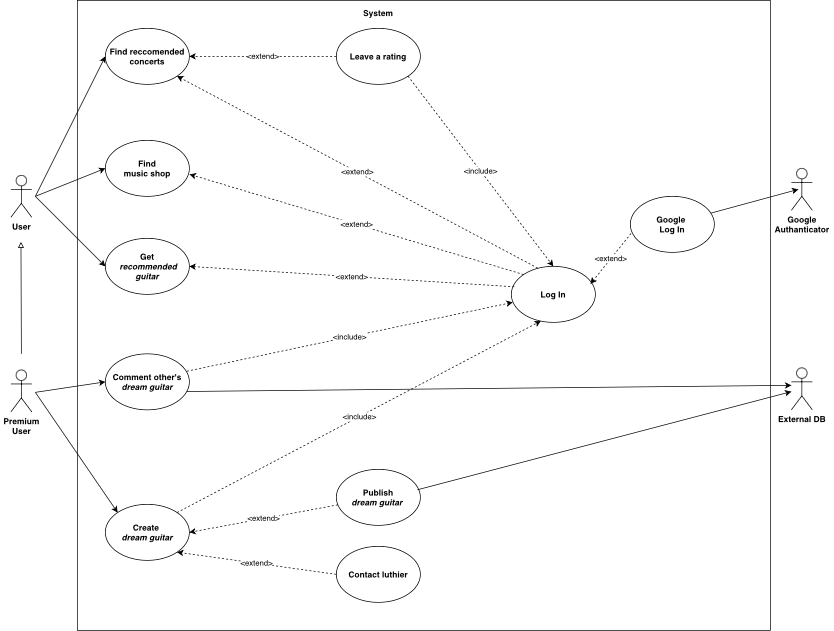

The diagram above was exported from draw.io. Its source (the exported page's mxGraphModel, read from the mxfile embedded in the PNG):
<mxGraphModel dx="1558" dy="890" grid="1" gridSize="10" guides="1" tooltips="1" connect="1" arrows="1" fold="1" page="1" pageScale="1" pageWidth="827" pageHeight="1169" math="0" shadow="0">
  <root>
    <mxCell id="0" />
    <mxCell id="1" parent="0" />
    <mxCell id="NaOX6n719dBdFDXoRJIX-10" value="" style="rounded=0;whiteSpace=wrap;html=1;" parent="1" vertex="1">
      <mxGeometry x="120" y="30" width="990" height="900" as="geometry" />
    </mxCell>
    <object label="&lt;b&gt;User&lt;/b&gt;" id="LbJ8bCRsWF0JdRt7yzFC-1">
      <mxCell style="shape=umlActor;verticalLabelPosition=bottom;verticalAlign=top;html=1;outlineConnect=0;" parent="1" vertex="1">
        <mxGeometry x="25" y="280" width="30" height="60" as="geometry" />
      </mxCell>
    </object>
    <mxCell id="LbJ8bCRsWF0JdRt7yzFC-3" value="&lt;b&gt;Premium&lt;br&gt;User&lt;/b&gt;" style="shape=umlActor;verticalLabelPosition=bottom;verticalAlign=top;html=1;outlineConnect=0;" parent="1" vertex="1">
      <mxGeometry x="25" y="558" width="30" height="60" as="geometry" />
    </mxCell>
    <mxCell id="LbJ8bCRsWF0JdRt7yzFC-5" value="&lt;b&gt;Log In&lt;/b&gt;" style="ellipse;whiteSpace=wrap;html=1;" parent="1" vertex="1">
      <mxGeometry x="740" y="410" width="120" height="80" as="geometry" />
    </mxCell>
    <mxCell id="LbJ8bCRsWF0JdRt7yzFC-6" value="&lt;b&gt;Create&amp;nbsp;&lt;/b&gt;&lt;div&gt;&lt;b&gt;&lt;i&gt;dream&amp;nbsp;&lt;span style=&quot;background-color: initial;&quot;&gt;guitar&lt;/span&gt;&lt;/i&gt;&lt;/b&gt;&lt;/div&gt;" style="ellipse;whiteSpace=wrap;html=1;" parent="1" vertex="1">
      <mxGeometry x="160" y="750" width="120" height="80" as="geometry" />
    </mxCell>
    <mxCell id="LbJ8bCRsWF0JdRt7yzFC-10" value="" style="endArrow=classic;html=1;rounded=0;entryX=0;entryY=0;entryDx=0;entryDy=0;" parent="1" target="LbJ8bCRsWF0JdRt7yzFC-6" edge="1">
      <mxGeometry width="50" height="50" relative="1" as="geometry">
        <mxPoint x="60" y="590" as="sourcePoint" />
        <mxPoint x="450" y="700" as="targetPoint" />
      </mxGeometry>
    </mxCell>
    <mxCell id="LbJ8bCRsWF0JdRt7yzFC-13" value="&amp;lt;include&amp;gt;" style="endArrow=classic;html=1;rounded=0;exitX=1;exitY=0;exitDx=0;exitDy=0;dashed=1;entryX=0.352;entryY=0.975;entryDx=0;entryDy=0;entryPerimeter=0;" parent="1" source="LbJ8bCRsWF0JdRt7yzFC-6" target="LbJ8bCRsWF0JdRt7yzFC-5" edge="1">
      <mxGeometry width="50" height="50" relative="1" as="geometry">
        <mxPoint x="400" y="620" as="sourcePoint" />
        <mxPoint x="780" y="490" as="targetPoint" />
      </mxGeometry>
    </mxCell>
    <mxCell id="LbJ8bCRsWF0JdRt7yzFC-14" value="&lt;b&gt;Get&lt;/b&gt;&lt;div&gt;&lt;b&gt;&amp;nbsp;&lt;i&gt;recommended guitar&lt;/i&gt;&lt;/b&gt;&lt;/div&gt;" style="ellipse;whiteSpace=wrap;html=1;" parent="1" vertex="1">
      <mxGeometry x="160" y="370" width="120" height="80" as="geometry" />
    </mxCell>
    <mxCell id="LbJ8bCRsWF0JdRt7yzFC-15" value="" style="endArrow=classic;html=1;rounded=0;entryX=0;entryY=0.5;entryDx=0;entryDy=0;" parent="1" target="LbJ8bCRsWF0JdRt7yzFC-14" edge="1">
      <mxGeometry width="50" height="50" relative="1" as="geometry">
        <mxPoint x="60" y="310" as="sourcePoint" />
        <mxPoint x="450" y="390" as="targetPoint" />
      </mxGeometry>
    </mxCell>
    <mxCell id="LbJ8bCRsWF0JdRt7yzFC-16" value="&lt;b&gt;Find reccomended&lt;/b&gt;&lt;div&gt;&lt;b&gt;concerts&lt;/b&gt;&lt;/div&gt;" style="ellipse;whiteSpace=wrap;html=1;" parent="1" vertex="1">
      <mxGeometry x="160" y="70" width="120" height="80" as="geometry" />
    </mxCell>
    <mxCell id="NaOX6n719dBdFDXoRJIX-1" value="&lt;b&gt;Contact l&lt;span style=&quot;background-color: initial;&quot;&gt;uthier&lt;/span&gt;&lt;/b&gt;" style="ellipse;whiteSpace=wrap;html=1;" parent="1" vertex="1">
      <mxGeometry x="490" y="810" width="120" height="80" as="geometry" />
    </mxCell>
    <mxCell id="NaOX6n719dBdFDXoRJIX-4" value="" style="endArrow=classic;html=1;rounded=0;entryX=0;entryY=0.5;entryDx=0;entryDy=0;" parent="1" target="LbJ8bCRsWF0JdRt7yzFC-16" edge="1">
      <mxGeometry width="50" height="50" relative="1" as="geometry">
        <mxPoint x="60" y="310" as="sourcePoint" />
        <mxPoint x="480" y="430" as="targetPoint" />
      </mxGeometry>
    </mxCell>
    <mxCell id="NaOX6n719dBdFDXoRJIX-5" value="&lt;b&gt;Google&lt;/b&gt;&lt;div&gt;&lt;b&gt;Authanticator&lt;/b&gt;&lt;/div&gt;&lt;div&gt;&lt;br&gt;&lt;/div&gt;" style="shape=umlActor;verticalLabelPosition=bottom;verticalAlign=top;html=1;outlineConnect=0;" parent="1" vertex="1">
      <mxGeometry x="1140" y="270" width="30" height="60" as="geometry" />
    </mxCell>
    <mxCell id="NaOX6n719dBdFDXoRJIX-6" value="" style="endArrow=classic;html=1;rounded=0;exitX=0.958;exitY=0.3;exitDx=0;exitDy=0;exitPerimeter=0;" parent="1" source="Dl2jiXtriXfEmp5pFnxX-2" edge="1">
      <mxGeometry width="50" height="50" relative="1" as="geometry">
        <mxPoint x="310" y="290" as="sourcePoint" />
        <mxPoint x="1150" y="300" as="targetPoint" />
      </mxGeometry>
    </mxCell>
    <mxCell id="NaOX6n719dBdFDXoRJIX-7" value="&amp;lt;extend&amp;gt;" style="endArrow=classic;html=1;rounded=0;exitX=0.314;exitY=0.032;exitDx=0;exitDy=0;entryX=1;entryY=1;entryDx=0;entryDy=0;dashed=1;exitPerimeter=0;" parent="1" source="LbJ8bCRsWF0JdRt7yzFC-5" target="LbJ8bCRsWF0JdRt7yzFC-16" edge="1">
      <mxGeometry width="50" height="50" relative="1" as="geometry">
        <mxPoint x="660" y="270" as="sourcePoint" />
        <mxPoint x="710" y="220" as="targetPoint" />
      </mxGeometry>
    </mxCell>
    <mxCell id="NaOX6n719dBdFDXoRJIX-8" value="&amp;lt;extend&amp;gt;" style="endArrow=classic;html=1;rounded=0;exitX=0;exitY=0.5;exitDx=0;exitDy=0;entryX=1;entryY=1;entryDx=0;entryDy=0;dashed=1;" parent="1" source="NaOX6n719dBdFDXoRJIX-1" target="LbJ8bCRsWF0JdRt7yzFC-6" edge="1">
      <mxGeometry width="50" height="50" relative="1" as="geometry">
        <mxPoint x="792" y="454" as="sourcePoint" />
        <mxPoint x="290" y="414" as="targetPoint" />
      </mxGeometry>
    </mxCell>
    <mxCell id="NaOX6n719dBdFDXoRJIX-9" value="&amp;lt;extend&amp;gt;" style="endArrow=classic;html=1;rounded=0;exitX=0.036;exitY=0.365;exitDx=0;exitDy=0;entryX=1;entryY=0.5;entryDx=0;entryDy=0;dashed=1;exitPerimeter=0;" parent="1" source="LbJ8bCRsWF0JdRt7yzFC-5" target="LbJ8bCRsWF0JdRt7yzFC-14" edge="1">
      <mxGeometry width="50" height="50" relative="1" as="geometry">
        <mxPoint x="802" y="464" as="sourcePoint" />
        <mxPoint x="300" y="424" as="targetPoint" />
      </mxGeometry>
    </mxCell>
    <mxCell id="NaOX6n719dBdFDXoRJIX-11" value="&lt;b&gt;System&lt;/b&gt;&lt;div&gt;&lt;br&gt;&lt;/div&gt;" style="text;html=1;align=center;verticalAlign=middle;whiteSpace=wrap;rounded=0;" parent="1" vertex="1">
      <mxGeometry x="520" y="40" width="60" height="30" as="geometry" />
    </mxCell>
    <mxCell id="NaOX6n719dBdFDXoRJIX-12" value="&lt;b&gt;Comment other's&lt;/b&gt;&lt;div&gt;&lt;b&gt;&lt;i&gt;dream guitar&lt;/i&gt;&lt;/b&gt;&lt;/div&gt;" style="ellipse;whiteSpace=wrap;html=1;" parent="1" vertex="1">
      <mxGeometry x="160" y="535" width="120" height="80" as="geometry" />
    </mxCell>
    <mxCell id="NaOX6n719dBdFDXoRJIX-13" value="" style="endArrow=classic;html=1;rounded=0;entryX=0;entryY=0.5;entryDx=0;entryDy=0;" parent="1" target="NaOX6n719dBdFDXoRJIX-12" edge="1">
      <mxGeometry width="50" height="50" relative="1" as="geometry">
        <mxPoint x="60" y="590" as="sourcePoint" />
        <mxPoint x="530" y="480" as="targetPoint" />
      </mxGeometry>
    </mxCell>
    <mxCell id="NaOX6n719dBdFDXoRJIX-14" value="&amp;lt;include&amp;gt;" style="endArrow=classic;html=1;rounded=0;exitX=0.97;exitY=0.31;exitDx=0;exitDy=0;exitPerimeter=0;entryX=0.016;entryY=0.643;entryDx=0;entryDy=0;entryPerimeter=0;dashed=1;" parent="1" source="NaOX6n719dBdFDXoRJIX-12" target="LbJ8bCRsWF0JdRt7yzFC-5" edge="1">
      <mxGeometry x="0.0002" width="50" height="50" relative="1" as="geometry">
        <mxPoint x="480" y="530" as="sourcePoint" />
        <mxPoint x="530" y="480" as="targetPoint" />
        <mxPoint as="offset" />
      </mxGeometry>
    </mxCell>
    <mxCell id="NaOX6n719dBdFDXoRJIX-15" value="&lt;span style=&quot;background-color: initial;&quot;&gt;&lt;b&gt;External DB&lt;/b&gt;&lt;/span&gt;" style="shape=umlActor;verticalLabelPosition=bottom;verticalAlign=top;html=1;outlineConnect=0;" parent="1" vertex="1">
      <mxGeometry x="1140" y="555" width="30" height="60" as="geometry" />
    </mxCell>
    <mxCell id="NaOX6n719dBdFDXoRJIX-16" value="&lt;b&gt;Publish&lt;/b&gt;&lt;div&gt;&lt;b&gt;&lt;i&gt;dream guitar&lt;/i&gt;&amp;nbsp;&lt;/b&gt;&lt;/div&gt;" style="ellipse;whiteSpace=wrap;html=1;" parent="1" vertex="1">
      <mxGeometry x="490" y="700" width="120" height="80" as="geometry" />
    </mxCell>
    <mxCell id="NaOX6n719dBdFDXoRJIX-17" value="&amp;lt;extend&amp;gt;" style="endArrow=classic;html=1;rounded=0;entryX=1;entryY=0.5;entryDx=0;entryDy=0;dashed=1;" parent="1" source="NaOX6n719dBdFDXoRJIX-16" target="LbJ8bCRsWF0JdRt7yzFC-6" edge="1">
      <mxGeometry width="50" height="50" relative="1" as="geometry">
        <mxPoint x="500" y="665" as="sourcePoint" />
        <mxPoint x="286" y="716" as="targetPoint" />
      </mxGeometry>
    </mxCell>
    <mxCell id="NaOX6n719dBdFDXoRJIX-18" value="&lt;b&gt;Find&lt;/b&gt;&lt;div&gt;&lt;b&gt;music shop&lt;/b&gt;&lt;/div&gt;" style="ellipse;whiteSpace=wrap;html=1;" parent="1" vertex="1">
      <mxGeometry x="160" y="230" width="120" height="80" as="geometry" />
    </mxCell>
    <mxCell id="NaOX6n719dBdFDXoRJIX-19" value="" style="endArrow=classic;html=1;rounded=0;entryX=0;entryY=0.5;entryDx=0;entryDy=0;" parent="1" target="NaOX6n719dBdFDXoRJIX-18" edge="1">
      <mxGeometry width="50" height="50" relative="1" as="geometry">
        <mxPoint x="60" y="310" as="sourcePoint" />
        <mxPoint x="440" y="230" as="targetPoint" />
      </mxGeometry>
    </mxCell>
    <mxCell id="NaOX6n719dBdFDXoRJIX-21" value="&amp;lt;extend&amp;gt;" style="endArrow=classic;html=1;rounded=0;exitX=0;exitY=0;exitDx=0;exitDy=0;entryX=1.003;entryY=0.607;entryDx=0;entryDy=0;entryPerimeter=0;dashed=1;" parent="1" source="LbJ8bCRsWF0JdRt7yzFC-5" target="NaOX6n719dBdFDXoRJIX-18" edge="1">
      <mxGeometry width="50" height="50" relative="1" as="geometry">
        <mxPoint x="798" y="447" as="sourcePoint" />
        <mxPoint x="290" y="220" as="targetPoint" />
      </mxGeometry>
    </mxCell>
    <mxCell id="NaOX6n719dBdFDXoRJIX-22" value="" style="endArrow=classic;html=1;rounded=0;exitX=0.965;exitY=0.365;exitDx=0;exitDy=0;exitPerimeter=0;" parent="1" source="NaOX6n719dBdFDXoRJIX-16" target="NaOX6n719dBdFDXoRJIX-15" edge="1">
      <mxGeometry width="50" height="50" relative="1" as="geometry">
        <mxPoint x="590" y="640" as="sourcePoint" />
        <mxPoint x="990" y="600" as="targetPoint" />
      </mxGeometry>
    </mxCell>
    <mxCell id="NaOX6n719dBdFDXoRJIX-23" value="" style="endArrow=classic;html=1;rounded=0;exitX=0.969;exitY=0.672;exitDx=0;exitDy=0;exitPerimeter=0;" parent="1" source="NaOX6n719dBdFDXoRJIX-12" edge="1">
      <mxGeometry width="50" height="50" relative="1" as="geometry">
        <mxPoint x="590" y="640" as="sourcePoint" />
        <mxPoint x="1140" y="580" as="targetPoint" />
      </mxGeometry>
    </mxCell>
    <mxCell id="NaOX6n719dBdFDXoRJIX-25" value="&lt;b&gt;Leave a rating&lt;/b&gt;" style="ellipse;whiteSpace=wrap;html=1;" parent="1" vertex="1">
      <mxGeometry x="490" y="70" width="120" height="80" as="geometry" />
    </mxCell>
    <mxCell id="NaOX6n719dBdFDXoRJIX-27" value="&amp;lt;extend&amp;gt;" style="endArrow=classic;html=1;rounded=0;exitX=0;exitY=0.5;exitDx=0;exitDy=0;entryX=1;entryY=0.5;entryDx=0;entryDy=0;dashed=1;" parent="1" source="NaOX6n719dBdFDXoRJIX-25" target="LbJ8bCRsWF0JdRt7yzFC-16" edge="1">
      <mxGeometry width="50" height="50" relative="1" as="geometry">
        <mxPoint x="840" y="435" as="sourcePoint" />
        <mxPoint x="290" y="114" as="targetPoint" />
      </mxGeometry>
    </mxCell>
    <mxCell id="NaOX6n719dBdFDXoRJIX-28" value="&amp;lt;include&amp;gt;" style="endArrow=classic;html=1;rounded=0;exitX=1;exitY=1;exitDx=0;exitDy=0;entryX=0.5;entryY=0;entryDx=0;entryDy=0;dashed=1;" parent="1" source="NaOX6n719dBdFDXoRJIX-25" target="LbJ8bCRsWF0JdRt7yzFC-5" edge="1">
      <mxGeometry width="50" height="50" relative="1" as="geometry">
        <mxPoint x="287" y="595" as="sourcePoint" />
        <mxPoint x="840" y="420" as="targetPoint" />
      </mxGeometry>
    </mxCell>
    <mxCell id="48ekNtVl5O-_nimEkgHO-1" value="" style="endArrow=block;html=1;rounded=0;endFill=0;" parent="1" edge="1">
      <mxGeometry width="50" height="50" relative="1" as="geometry">
        <mxPoint x="40" y="535" as="sourcePoint" />
        <mxPoint x="39.44" y="375" as="targetPoint" />
      </mxGeometry>
    </mxCell>
    <mxCell id="Dl2jiXtriXfEmp5pFnxX-2" value="&lt;b&gt;Google&amp;nbsp;&lt;/b&gt;&lt;div&gt;&lt;b&gt;Log In&lt;/b&gt;&lt;/div&gt;" style="ellipse;whiteSpace=wrap;html=1;" parent="1" vertex="1">
      <mxGeometry x="910" y="310" width="120" height="80" as="geometry" />
    </mxCell>
    <mxCell id="Dl2jiXtriXfEmp5pFnxX-3" value="&amp;lt;extend&amp;gt;" style="endArrow=classic;html=1;rounded=0;exitX=0.008;exitY=0.663;exitDx=0;exitDy=0;exitPerimeter=0;entryX=0.942;entryY=0.313;entryDx=0;entryDy=0;entryPerimeter=0;dashed=1;" parent="1" source="Dl2jiXtriXfEmp5pFnxX-2" target="LbJ8bCRsWF0JdRt7yzFC-5" edge="1">
      <mxGeometry width="50" height="50" relative="1" as="geometry">
        <mxPoint x="940" y="570" as="sourcePoint" />
        <mxPoint x="990" y="520" as="targetPoint" />
      </mxGeometry>
    </mxCell>
  </root>
</mxGraphModel>